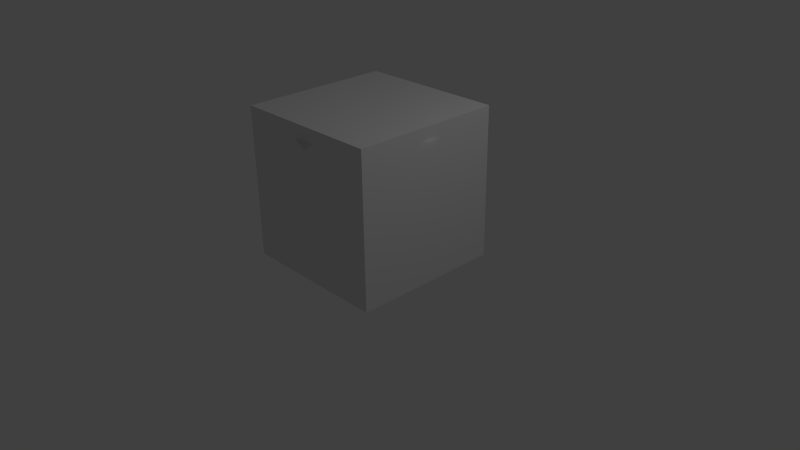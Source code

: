 # Source: city_street_garbage-can-2.blend  (saved by Blender 2.66.1; exported with 4.5.12 LTS)
import bpy
from mathutils import Matrix  # noqa: F401  (used for matrix-valued properties, if any)

bpy.ops.wm.read_factory_settings(use_empty=True)
scene = bpy.context.scene
scene.name = 'Scene'

# ---- collections
col_collection_1 = bpy.data.collections.new('Collection 1'); scene.collection.children.link(col_collection_1)

# ---- materials (node trees are filled in below, after node groups)
mat_material = bpy.data.materials.new('Material')
mat_material.alpha_threshold = 0.0
mat_material.use_transparent_shadow = False
mat_material.roughness = 0.5
mat_material.line_color = (0.0, 0.0, 0.0, 1.0)

# ---- material node trees

# ---- world
world_world = bpy.data.worlds.new('World'); scene.world = world_world
world_world.color = (0.05088, 0.05088, 0.05088)
world_world.use_sun_shadow = False
world_world.sun_shadow_jitter_overblur = 0.0
world_world.cycles.sampling_method = 'MANUAL'
world_world.cycles.sample_map_resolution = 256

# ---- cameras
cam_camera = bpy.data.cameras.new('Camera')
cam_camera.clip_end = 100.0
cam_camera.lens = 35.0
cam_camera.sensor_width = 32.0
cam_camera.sensor_height = 18.0
cam_camera.ortho_scale = 7.314
cam_camera.dof.focus_distance = 0.0
cam_camera.dof.aperture_fstop = 128.0

# ---- lights
light_lamp = bpy.data.lights.new('Lamp', 'POINT')
light_lamp.transmission_factor = 0.0
light_lamp.cutoff_distance = 30.0
light_lamp.energy = 100.0
light_lamp.shadow_buffer_clip_start = 1.001
light_lamp.shadow_soft_size = 0.1
light_lamp.shadow_maximum_resolution = 0.006
light_lamp.use_absolute_resolution = True
light_lamp.cycles.use_multiple_importance_sampling = False

# ---- meshes
me_cylinder_001 = bpy.data.meshes.new('Cylinder.001')
me_cylinder_001.from_pydata([(-0.03056, 0.63, -1.005), (-0.03056, 0.9, -0.7353), (0.4149, 0.4455, -1.005), (0.6058, 0.6364, -0.7353), (0.5994, -1.812e-08, -1.005), (0.8694, -2.992e-08, -0.7353), (0.4149, -0.4455, -1.005), (0.6058, -0.6364, -0.7353), (-0.03056, -0.63, -1.005), (-0.03056, -0.9, -0.7353), (-0.476, -0.4455, -1.005), (-0.667, -0.6364, -0.7353), (-0.6606, 1.694e-08, -1.005), (-0.9306, 2.016e-08, -0.7353), (-0.476, 0.4455, -1.005), (-0.667, 0.6364, -0.7353), (-0.03056, 0.9, 0.5247), (0.6058, 0.6364, 0.5247), (0.8694, -2.992e-08, 0.5247), (0.6058, -0.6364, 0.5247), (-0.03056, -0.9, 0.5247), (-0.667, -0.6364, 0.5247), (-0.9306, 2.016e-08, 0.5247), (-0.667, 0.6364, 0.5247), (-0.03056, 0.7192, 0.5247), (0.478, 0.5086, 0.5247), (0.6887, -2.391e-08, 0.5247), (0.478, -0.5086, 0.5247), (-0.03056, -0.7192, 0.5247), (-0.5391, -0.5086, 0.5247), (-0.7498, 1.611e-08, 0.5247), (-0.5391, 0.5086, 0.5247), (-0.03056, 0.7192, -0.741), (0.478, 0.5086, -0.741), (0.6887, -2.391e-08, -0.741), (0.478, -0.5086, -0.741), (-0.03056, -0.7192, -0.741), (-0.5391, -0.5086, -0.741), (-0.7498, 1.611e-08, -0.741), (-0.5391, 0.5086, -0.741), (-0.03056, 1.067, 0.8064), (0.7236, 0.7542, 0.8064), (1.036, -3.614e-08, 0.8064), (0.7236, -0.7542, 0.8064), (-0.03056, -1.067, 0.8064), (-0.7847, -0.7542, 0.8064), (-1.097, 2.32e-08, 0.8064), (-0.7847, 0.7542, 0.8064), (-0.03056, 0.8523, 0.9042), (0.5721, 0.6027, 0.9042), (0.8218, -2.902e-08, 0.9042), (0.5721, -0.6027, 0.9042), (-0.03056, -0.8523, 0.9042), (-0.6333, -0.6027, 0.9042), (-0.8829, 1.84e-08, 0.9042), (-0.6333, 0.6027, 0.9042)], [], [(0, 1, 3, 2), (2, 3, 5, 4), (4, 5, 7, 6), (6, 7, 9, 8), (8, 9, 11, 10), (10, 11, 13, 12), (5, 3, 17, 18), (14, 15, 1, 0), (12, 13, 15, 14), (0, 2, 4, 6, 8, 10, 12, 14), (18, 17, 41, 42), (7, 5, 18, 19), (3, 1, 16, 17), (9, 7, 19, 20), (11, 9, 20, 21), (13, 11, 21, 22), (15, 13, 22, 23), (1, 15, 23, 16), (28, 27, 35, 36), (16, 23, 47, 40), (27, 28, 52, 51), (17, 16, 40, 41), (23, 22, 46, 47), (26, 27, 51, 50), (22, 21, 45, 46), (25, 26, 50, 49), (33, 32, 39, 38, 37, 36, 35, 34), (31, 30, 38, 39), (27, 26, 34, 35), (30, 29, 37, 38), (26, 25, 33, 34), (29, 28, 36, 37), (24, 31, 39, 32), (25, 24, 32, 33), (43, 42, 50, 51), (46, 45, 53, 54), (42, 41, 49, 50), (45, 44, 52, 53), (40, 47, 55, 48), (41, 40, 48, 49), (44, 43, 51, 52), (47, 46, 54, 55), (28, 29, 53, 52), (19, 18, 42, 43), (29, 30, 54, 53), (20, 19, 43, 44), (30, 31, 55, 54), (24, 25, 49, 48), (21, 20, 44, 45), (31, 24, 48, 55)])
me_cylinder_001.polygons.foreach_set('use_smooth', [True] * 50)
_uv = me_cylinder_001.uv_layers.new(name='UVMap')
_uv.uv.foreach_set('vector', [0.4239, 0.7271, 0.4239, 0.6394, 0.5292, 0.6394, 0.5292, 0.7271, 0.5292, 0.7271, 0.5292, 0.6394, 0.6295, 0.6394, 0.6295, 0.7271, 0.6295, 0.7271, 0.6295, 0.6394, 0.7338, 0.6394, 0.7338, 0.7271, 0.7338, 0.7271, 0.7338, 0.6394, 0.8568, 0.6394, 0.8568, 0.7271, 0.03694, 0.7271, 0.03694, 0.6394, 0.1375, 0.6394, 0.1375, 0.7271, 0.1375, 0.7271, 0.1375, 0.6394, 0.2385, 0.6394, 0.2385, 0.7271, 0.6295, 0.6394, 0.5292, 0.6394, 0.5292, 0.4174, 0.6295, 0.4174, 0.3352, 0.7271, 0.3352, 0.6394, 0.4239, 0.6394, 0.4239, 0.7271, 0.2385, 0.7271, 0.2385, 0.6394, 0.3352, 0.6394, 0.3352, 0.7271, 0.3688, 0.7723, 0.4272, 0.8307, 0.4272, 0.9133, 0.3688, 0.9716, 0.2863, 0.9716, 0.2279, 0.9133, 0.2279, 0.8307, 0.2863, 0.7723, 0.6295, 0.4174, 0.5292, 0.4174, 0.5292, 0.3524, 0.6295, 0.3524, 0.7338, 0.6394, 0.6295, 0.6394, 0.6295, 0.4174, 0.7338, 0.4174, 0.5292, 0.6394, 0.4239, 0.6394, 0.4239, 0.4174, 0.5292, 0.4174, 0.8568, 0.6394, 0.7338, 0.6394, 0.7338, 0.4174, 0.8568, 0.4174, 0.1375, 0.6394, 0.03694, 0.6394, 0.03694, 0.4174, 0.1375, 0.4174, 0.2385, 0.6394, 0.1375, 0.6394, 0.1375, 0.4174, 0.2385, 0.4174, 0.3352, 0.6394, 0.2385, 0.6394, 0.2385, 0.4174, 0.3352, 0.4174, 0.4239, 0.6394, 0.3352, 0.6394, 0.3352, 0.4174, 0.4239, 0.4174, 0.8568, 0.2434, 0.7338, 0.2434, 0.7338, 0.00773, 0.8568, 0.00773, 0.4239, 0.4174, 0.3352, 0.4174, 0.3352, 0.3524, 0.4239, 0.3524, 0.7338, 0.2434, 0.8568, 0.2434, 0.8567, 0.288, 0.7337, 0.288, 0.5292, 0.4174, 0.4239, 0.4174, 0.4239, 0.3524, 0.5292, 0.3524, 0.3352, 0.4174, 0.2385, 0.4174, 0.2385, 0.3524, 0.3352, 0.3524, 0.6295, 0.2434, 0.7338, 0.2434, 0.7337, 0.288, 0.6295, 0.288, 0.2385, 0.4174, 0.1375, 0.4174, 0.1375, 0.3524, 0.2385, 0.3524, 0.5292, 0.2434, 0.6295, 0.2434, 0.6295, 0.288, 0.5291, 0.288, 0.2277, 0.9332, 0.2277, 0.839, 0.161, 0.7723, 0.06677, 0.7723, 0.0001271, 0.839, 0.0001271, 0.9332, 0.06677, 0.9999, 0.161, 0.9999, 0.3352, 0.2434, 0.2385, 0.2434, 0.2385, 0.00773, 0.3352, 0.00773, 0.7338, 0.2434, 0.6295, 0.2434, 0.6295, 0.00773, 0.7338, 0.00773, 0.2385, 0.2434, 0.1375, 0.2434, 0.1375, 0.00773, 0.2385, 0.00773, 0.6295, 0.2434, 0.5292, 0.2434, 0.5292, 0.00773, 0.6295, 0.00773, 0.1375, 0.2434, 0.03694, 0.2434, 0.03694, 0.00773, 0.1375, 0.00773, 0.4239, 0.2434, 0.3352, 0.2434, 0.3352, 0.00773, 0.4239, 0.00773, 0.5292, 0.2434, 0.4239, 0.2434, 0.4239, 0.00773, 0.5292, 0.00773, 0.7338, 0.3524, 0.6295, 0.3524, 0.6295, 0.288, 0.7337, 0.288, 0.2385, 0.3524, 0.1375, 0.3524, 0.1376, 0.288, 0.2386, 0.288, 0.6295, 0.3524, 0.5292, 0.3524, 0.5291, 0.288, 0.6295, 0.288, 0.1375, 0.3524, 0.03694, 0.3524, 0.03708, 0.288, 0.1376, 0.288, 0.4239, 0.3524, 0.3352, 0.3524, 0.3353, 0.288, 0.4239, 0.288, 0.5292, 0.3524, 0.4239, 0.3524, 0.4239, 0.288, 0.5291, 0.288, 0.8568, 0.3524, 0.7338, 0.3524, 0.7337, 0.288, 0.8567, 0.288, 0.3352, 0.3524, 0.2385, 0.3524, 0.2386, 0.288, 0.3353, 0.288, 0.03694, 0.2434, 0.1375, 0.2434, 0.1376, 0.288, 0.03708, 0.288, 0.7338, 0.4174, 0.6295, 0.4174, 0.6295, 0.3524, 0.7338, 0.3524, 0.1375, 0.2434, 0.2385, 0.2434, 0.2386, 0.288, 0.1376, 0.288, 0.8568, 0.4174, 0.7338, 0.4174, 0.7338, 0.3524, 0.8568, 0.3524, 0.2385, 0.2434, 0.3352, 0.2434, 0.3353, 0.288, 0.2386, 0.288, 0.4239, 0.2434, 0.5292, 0.2434, 0.5291, 0.288, 0.4239, 0.288, 0.1375, 0.4174, 0.03694, 0.4174, 0.03694, 0.3524, 0.1375, 0.3524, 0.3352, 0.2434, 0.4239, 0.2434, 0.4239, 0.288, 0.3353, 0.288])
me_cylinder_001.use_remesh_preserve_volume = False
me_cylinder_001.use_remesh_preserve_attributes = False
me_cylinder_001.use_mirror_vertex_groups = False
me_cylinder_001.update()
me_cube = bpy.data.meshes.new('Cube')
me_cube.from_pydata([(1.0, 1.0, -1.0), (1.0, -1.0, -1.0), (-1.0, -1.0, -1.0), (-1.0, 1.0, -1.0), (1.0, 1.0, 1.0), (1.0, -1.0, 1.0), (-1.0, -1.0, 1.0), (-1.0, 1.0, 1.0)], [], [(0, 1, 2, 3), (4, 7, 6, 5), (0, 4, 5, 1), (1, 5, 6, 2), (2, 6, 7, 3), (4, 0, 3, 7)])
me_cube.materials.append(mat_material)
me_cube.use_remesh_preserve_volume = False
me_cube.use_remesh_preserve_attributes = False
me_cube.use_mirror_vertex_groups = False
me_cube.update()

# ---- objects
ob_cylinder = bpy.data.objects.new('Cylinder', me_cylinder_001)
ob_boundbox = bpy.data.objects.new('boundbox', me_cube)
ob_lamp = bpy.data.objects.new('Lamp', light_lamp)
ob_camera = bpy.data.objects.new('Camera', cam_camera)

# ---- transforms, parenting, visibility, modifiers, constraints
ob_cylinder.location = (0.02518, 0.002833, 1.009)
ob_cylinder.lineart.crease_threshold = 0.0
ob_boundbox.location = (-0.004076, -1.38e-07, 1.0)
ob_boundbox.scale = (1.0, 1.0, 1.0)
ob_boundbox.lock_rotations_4d = False
ob_boundbox.empty_display_type = 'ARROWS'
ob_boundbox.display_type = 'WIRE'
ob_boundbox.lineart.crease_threshold = 0.0
ob_lamp.location = (4.076, 1.005, 5.904)
ob_lamp.rotation_euler = (0.6503, 0.05522, 1.866)
ob_lamp.lock_rotations_4d = False
ob_lamp.empty_display_type = 'ARROWS'
ob_lamp.color = (0.0, 0.0, 0.0, 0.0)
ob_lamp.lineart.crease_threshold = 0.0
ob_camera.location = (7.481, -6.508, 5.344)
ob_camera.rotation_euler = (1.109, 0.01082, 0.8149)
ob_camera.lock_rotations_4d = False
ob_camera.empty_display_type = 'ARROWS'
ob_camera.color = (0.0, 0.0, 0.0, 0.0)
ob_camera.display_type = 'WIRE'
ob_camera.lineart.crease_threshold = 0.0

# ---- collection membership
col_collection_1.objects.link(ob_cylinder)
col_collection_1.objects.link(ob_boundbox)
col_collection_1.objects.link(ob_lamp)
col_collection_1.objects.link(ob_camera)

# ---- scene / render settings (as saved in the file)
scene.camera = ob_camera
scene.frame_start = 1; scene.frame_end = 250; scene.frame_set(1)
scene.render.engine = 'BLENDER_EEVEE_NEXT'
scene.render.image_settings.color_mode = 'RGB'
scene.render.image_settings.compression = 90
scene.render.resolution_percentage = 50
scene.render.dither_intensity = 0.0
scene.render.bake_margin = 2
scene.cycles.use_denoising = False
scene.cycles.samples = 10
scene.cycles.sampling_pattern = 'TABULATED_SOBOL'
scene.cycles.light_sampling_threshold = 0.0
scene.cycles.use_adaptive_sampling = False
scene.cycles.use_light_tree = False
scene.cycles.blur_glossy = 0.0
scene.cycles.volume_bounces = 1
scene.cycles.pixel_filter_type = 'GAUSSIAN'
scene.cycles.sample_clamp_indirect = 0.0
scene.view_settings.view_transform = 'Standard'
bpy.context.view_layer.update()
